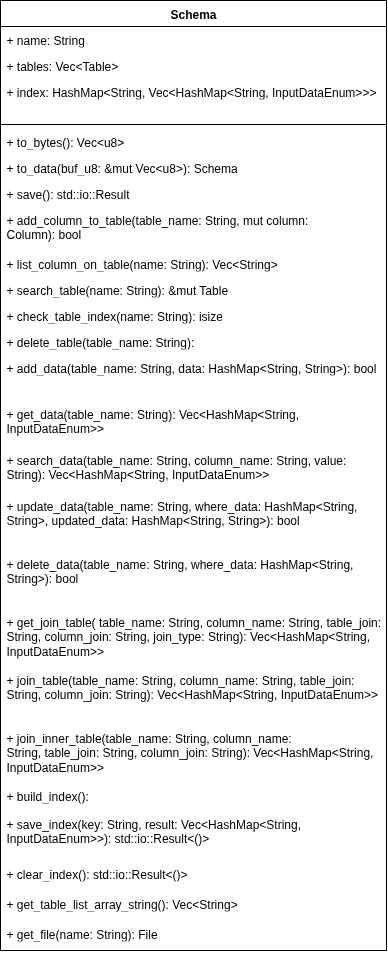

The diagram above was exported from draw.io. Its source (the exported page's mxGraphModel, read from the mxfile embedded in the PNG):
<mxGraphModel dx="1106" dy="1569" grid="1" gridSize="10" guides="1" tooltips="1" connect="1" arrows="1" fold="1" page="1" pageScale="1" pageWidth="827" pageHeight="1169" math="0" shadow="0">
  <root>
    <mxCell id="WIyWlLk6GJQsqaUBKTNV-0" />
    <mxCell id="WIyWlLk6GJQsqaUBKTNV-1" parent="WIyWlLk6GJQsqaUBKTNV-0" />
    <mxCell id="oxEGeRMKE_gp69W41Grm-9" value="Schema" style="swimlane;fontStyle=1;align=center;verticalAlign=top;childLayout=stackLayout;horizontal=1;startSize=26;horizontalStack=0;resizeParent=1;resizeParentMax=0;resizeLast=0;collapsible=1;marginBottom=0;whiteSpace=wrap;html=1;" vertex="1" parent="WIyWlLk6GJQsqaUBKTNV-1">
      <mxGeometry x="210" y="80" width="386" height="950" as="geometry" />
    </mxCell>
    <mxCell id="oxEGeRMKE_gp69W41Grm-10" value="+ name: String" style="text;strokeColor=none;fillColor=none;align=left;verticalAlign=top;spacingLeft=4;spacingRight=4;overflow=hidden;rotatable=0;points=[[0,0.5],[1,0.5]];portConstraint=eastwest;whiteSpace=wrap;html=1;" vertex="1" parent="oxEGeRMKE_gp69W41Grm-9">
      <mxGeometry y="26" width="386" height="26" as="geometry" />
    </mxCell>
    <mxCell id="oxEGeRMKE_gp69W41Grm-14" value="+ tables: Vec&amp;lt;Table&amp;gt;" style="text;strokeColor=none;fillColor=none;align=left;verticalAlign=top;spacingLeft=4;spacingRight=4;overflow=hidden;rotatable=0;points=[[0,0.5],[1,0.5]];portConstraint=eastwest;whiteSpace=wrap;html=1;" vertex="1" parent="oxEGeRMKE_gp69W41Grm-9">
      <mxGeometry y="52" width="386" height="26" as="geometry" />
    </mxCell>
    <mxCell id="oxEGeRMKE_gp69W41Grm-15" value="+ index: HashMap&amp;lt;String, Vec&amp;lt;HashMap&amp;lt;String, InputDataEnum&amp;gt;&amp;gt;&amp;gt;" style="text;strokeColor=none;fillColor=none;align=left;verticalAlign=top;spacingLeft=4;spacingRight=4;overflow=hidden;rotatable=0;points=[[0,0.5],[1,0.5]];portConstraint=eastwest;whiteSpace=wrap;html=1;" vertex="1" parent="oxEGeRMKE_gp69W41Grm-9">
      <mxGeometry y="78" width="386" height="42" as="geometry" />
    </mxCell>
    <mxCell id="oxEGeRMKE_gp69W41Grm-11" value="" style="line;strokeWidth=1;fillColor=none;align=left;verticalAlign=middle;spacingTop=-1;spacingLeft=3;spacingRight=3;rotatable=0;labelPosition=right;points=[];portConstraint=eastwest;strokeColor=inherit;" vertex="1" parent="oxEGeRMKE_gp69W41Grm-9">
      <mxGeometry y="120" width="386" height="8" as="geometry" />
    </mxCell>
    <mxCell id="oxEGeRMKE_gp69W41Grm-12" value="+ to_bytes(): Vec&amp;lt;u8&amp;gt;" style="text;strokeColor=none;fillColor=none;align=left;verticalAlign=top;spacingLeft=4;spacingRight=4;overflow=hidden;rotatable=0;points=[[0,0.5],[1,0.5]];portConstraint=eastwest;whiteSpace=wrap;html=1;" vertex="1" parent="oxEGeRMKE_gp69W41Grm-9">
      <mxGeometry y="128" width="386" height="26" as="geometry" />
    </mxCell>
    <mxCell id="oxEGeRMKE_gp69W41Grm-16" value="+ to_data(buf_u8: &amp;amp;mut Vec&amp;lt;u8&amp;gt;): Schema" style="text;strokeColor=none;fillColor=none;align=left;verticalAlign=top;spacingLeft=4;spacingRight=4;overflow=hidden;rotatable=0;points=[[0,0.5],[1,0.5]];portConstraint=eastwest;whiteSpace=wrap;html=1;" vertex="1" parent="oxEGeRMKE_gp69W41Grm-9">
      <mxGeometry y="154" width="386" height="26" as="geometry" />
    </mxCell>
    <mxCell id="oxEGeRMKE_gp69W41Grm-17" value="+ save(): std::io::Result" style="text;strokeColor=none;fillColor=none;align=left;verticalAlign=top;spacingLeft=4;spacingRight=4;overflow=hidden;rotatable=0;points=[[0,0.5],[1,0.5]];portConstraint=eastwest;whiteSpace=wrap;html=1;" vertex="1" parent="oxEGeRMKE_gp69W41Grm-9">
      <mxGeometry y="180" width="386" height="26" as="geometry" />
    </mxCell>
    <mxCell id="oxEGeRMKE_gp69W41Grm-18" value="+ add_column_to_table(table_name: String, mut column: Column):&amp;nbsp;bool" style="text;strokeColor=none;fillColor=none;align=left;verticalAlign=top;spacingLeft=4;spacingRight=4;overflow=hidden;rotatable=0;points=[[0,0.5],[1,0.5]];portConstraint=eastwest;whiteSpace=wrap;html=1;" vertex="1" parent="oxEGeRMKE_gp69W41Grm-9">
      <mxGeometry y="206" width="386" height="44" as="geometry" />
    </mxCell>
    <mxCell id="oxEGeRMKE_gp69W41Grm-19" value="+ list_column_on_table(name: String): Vec&amp;lt;String&amp;gt;" style="text;strokeColor=none;fillColor=none;align=left;verticalAlign=top;spacingLeft=4;spacingRight=4;overflow=hidden;rotatable=0;points=[[0,0.5],[1,0.5]];portConstraint=eastwest;whiteSpace=wrap;html=1;" vertex="1" parent="oxEGeRMKE_gp69W41Grm-9">
      <mxGeometry y="250" width="386" height="26" as="geometry" />
    </mxCell>
    <mxCell id="oxEGeRMKE_gp69W41Grm-20" value="+ search_table(name: String): &amp;amp;mut Table" style="text;strokeColor=none;fillColor=none;align=left;verticalAlign=top;spacingLeft=4;spacingRight=4;overflow=hidden;rotatable=0;points=[[0,0.5],[1,0.5]];portConstraint=eastwest;whiteSpace=wrap;html=1;" vertex="1" parent="oxEGeRMKE_gp69W41Grm-9">
      <mxGeometry y="276" width="386" height="26" as="geometry" />
    </mxCell>
    <mxCell id="oxEGeRMKE_gp69W41Grm-21" value="+ check_table_index(name: String): isize" style="text;strokeColor=none;fillColor=none;align=left;verticalAlign=top;spacingLeft=4;spacingRight=4;overflow=hidden;rotatable=0;points=[[0,0.5],[1,0.5]];portConstraint=eastwest;whiteSpace=wrap;html=1;" vertex="1" parent="oxEGeRMKE_gp69W41Grm-9">
      <mxGeometry y="302" width="386" height="26" as="geometry" />
    </mxCell>
    <mxCell id="oxEGeRMKE_gp69W41Grm-22" value="+ delete_table(table_name: String):&amp;nbsp;" style="text;strokeColor=none;fillColor=none;align=left;verticalAlign=top;spacingLeft=4;spacingRight=4;overflow=hidden;rotatable=0;points=[[0,0.5],[1,0.5]];portConstraint=eastwest;whiteSpace=wrap;html=1;" vertex="1" parent="oxEGeRMKE_gp69W41Grm-9">
      <mxGeometry y="328" width="386" height="26" as="geometry" />
    </mxCell>
    <mxCell id="oxEGeRMKE_gp69W41Grm-23" value="+ add_data(table_name: String, data: HashMap&amp;lt;String, String&amp;gt;):&amp;nbsp;bool" style="text;strokeColor=none;fillColor=none;align=left;verticalAlign=top;spacingLeft=4;spacingRight=4;overflow=hidden;rotatable=0;points=[[0,0.5],[1,0.5]];portConstraint=eastwest;whiteSpace=wrap;html=1;" vertex="1" parent="oxEGeRMKE_gp69W41Grm-9">
      <mxGeometry y="354" width="386" height="46" as="geometry" />
    </mxCell>
    <mxCell id="oxEGeRMKE_gp69W41Grm-24" value="+ get_data(table_name: String):&amp;nbsp;Vec&amp;lt;HashMap&amp;lt;String, InputDataEnum&amp;gt;&amp;gt;" style="text;strokeColor=none;fillColor=none;align=left;verticalAlign=top;spacingLeft=4;spacingRight=4;overflow=hidden;rotatable=0;points=[[0,0.5],[1,0.5]];portConstraint=eastwest;whiteSpace=wrap;html=1;" vertex="1" parent="oxEGeRMKE_gp69W41Grm-9">
      <mxGeometry y="400" width="386" height="46" as="geometry" />
    </mxCell>
    <mxCell id="oxEGeRMKE_gp69W41Grm-25" value="+ search_data(&lt;span style=&quot;background-color: transparent;&quot;&gt;table_name: String,&amp;nbsp;&lt;/span&gt;&lt;span style=&quot;background-color: transparent; color: light-dark(rgb(0, 0, 0), rgb(255, 255, 255));&quot;&gt;column_name: String,&amp;nbsp;&lt;/span&gt;&lt;span style=&quot;background-color: transparent; color: light-dark(rgb(0, 0, 0), rgb(255, 255, 255));&quot;&gt;value: String&lt;/span&gt;&lt;span style=&quot;background-color: transparent; color: light-dark(rgb(0, 0, 0), rgb(255, 255, 255));&quot;&gt;):&amp;nbsp;&lt;/span&gt;Vec&amp;lt;HashMap&amp;lt;String, InputDataEnum&amp;gt;&amp;gt;" style="text;strokeColor=none;fillColor=none;align=left;verticalAlign=top;spacingLeft=4;spacingRight=4;overflow=hidden;rotatable=0;points=[[0,0.5],[1,0.5]];portConstraint=eastwest;whiteSpace=wrap;html=1;" vertex="1" parent="oxEGeRMKE_gp69W41Grm-9">
      <mxGeometry y="446" width="386" height="46" as="geometry" />
    </mxCell>
    <mxCell id="oxEGeRMKE_gp69W41Grm-26" value="+ update_data(&lt;span style=&quot;background-color: transparent;&quot;&gt;table_name: String,&amp;nbsp;&lt;/span&gt;&lt;span style=&quot;background-color: transparent; color: light-dark(rgb(0, 0, 0), rgb(255, 255, 255));&quot;&gt;where_data: HashMap&amp;lt;String, String&amp;gt;,&amp;nbsp;&lt;/span&gt;&lt;span style=&quot;background-color: transparent; color: light-dark(rgb(0, 0, 0), rgb(255, 255, 255));&quot;&gt;updated_data: HashMap&amp;lt;String, String&amp;gt;&lt;/span&gt;&lt;span style=&quot;background-color: transparent; color: light-dark(rgb(0, 0, 0), rgb(255, 255, 255));&quot;&gt;):&amp;nbsp;&lt;/span&gt;&lt;span style=&quot;background-color: transparent;&quot;&gt;bool&lt;br&gt;&lt;/span&gt;" style="text;strokeColor=none;fillColor=none;align=left;verticalAlign=top;spacingLeft=4;spacingRight=4;overflow=hidden;rotatable=0;points=[[0,0.5],[1,0.5]];portConstraint=eastwest;whiteSpace=wrap;html=1;" vertex="1" parent="oxEGeRMKE_gp69W41Grm-9">
      <mxGeometry y="492" width="386" height="58" as="geometry" />
    </mxCell>
    <mxCell id="oxEGeRMKE_gp69W41Grm-63" value="+ delete_data(table_name: String, where_data: HashMap&amp;lt;String, String&amp;gt;&lt;span style=&quot;background-color: transparent; color: light-dark(rgb(0, 0, 0), rgb(255, 255, 255));&quot;&gt;):&amp;nbsp;&lt;/span&gt;&lt;span style=&quot;background-color: transparent;&quot;&gt;bool&lt;br&gt;&lt;/span&gt;" style="text;strokeColor=none;fillColor=none;align=left;verticalAlign=top;spacingLeft=4;spacingRight=4;overflow=hidden;rotatable=0;points=[[0,0.5],[1,0.5]];portConstraint=eastwest;whiteSpace=wrap;html=1;" vertex="1" parent="oxEGeRMKE_gp69W41Grm-9">
      <mxGeometry y="550" width="386" height="58" as="geometry" />
    </mxCell>
    <mxCell id="oxEGeRMKE_gp69W41Grm-64" value="+ get_join_table(&lt;span style=&quot;background-color: transparent;&quot;&gt;&amp;nbsp;table_name: String,&amp;nbsp;&lt;/span&gt;&lt;span style=&quot;background-color: transparent; color: light-dark(rgb(0, 0, 0), rgb(255, 255, 255));&quot;&gt;column_name: String,&amp;nbsp;&lt;/span&gt;&lt;span style=&quot;background-color: transparent; color: light-dark(rgb(0, 0, 0), rgb(255, 255, 255));&quot;&gt;table_join: String,&amp;nbsp;&lt;/span&gt;&lt;span style=&quot;background-color: transparent; color: light-dark(rgb(0, 0, 0), rgb(255, 255, 255));&quot;&gt;column_join: String,&amp;nbsp;&lt;/span&gt;&lt;span style=&quot;background-color: transparent; color: light-dark(rgb(0, 0, 0), rgb(255, 255, 255));&quot;&gt;join_type: String&lt;/span&gt;&lt;span style=&quot;background-color: transparent; color: light-dark(rgb(0, 0, 0), rgb(255, 255, 255));&quot;&gt;):&amp;nbsp;&lt;/span&gt;&lt;span style=&quot;background-color: transparent;&quot;&gt;Vec&amp;lt;HashMap&amp;lt;String, InputDataEnum&amp;gt;&amp;gt;&lt;br&gt;&lt;/span&gt;" style="text;strokeColor=none;fillColor=none;align=left;verticalAlign=top;spacingLeft=4;spacingRight=4;overflow=hidden;rotatable=0;points=[[0,0.5],[1,0.5]];portConstraint=eastwest;whiteSpace=wrap;html=1;" vertex="1" parent="oxEGeRMKE_gp69W41Grm-9">
      <mxGeometry y="608" width="386" height="58" as="geometry" />
    </mxCell>
    <mxCell id="oxEGeRMKE_gp69W41Grm-65" value="+ join_table(&lt;span style=&quot;background-color: transparent;&quot;&gt;table_name: String,&amp;nbsp;&lt;/span&gt;&lt;span style=&quot;background-color: transparent; color: light-dark(rgb(0, 0, 0), rgb(255, 255, 255));&quot;&gt;column_name: String,&amp;nbsp;&lt;/span&gt;&lt;span style=&quot;background-color: transparent; color: light-dark(rgb(0, 0, 0), rgb(255, 255, 255));&quot;&gt;table_join: String,&amp;nbsp;&lt;/span&gt;&lt;span style=&quot;background-color: transparent; color: light-dark(rgb(0, 0, 0), rgb(255, 255, 255));&quot;&gt;column_join: String&lt;/span&gt;&lt;span style=&quot;background-color: transparent; color: light-dark(rgb(0, 0, 0), rgb(255, 255, 255));&quot;&gt;):&amp;nbsp;&lt;/span&gt;&lt;span style=&quot;background-color: transparent;&quot;&gt;Vec&amp;lt;HashMap&amp;lt;String, InputDataEnum&amp;gt;&amp;gt;&lt;br&gt;&lt;/span&gt;" style="text;strokeColor=none;fillColor=none;align=left;verticalAlign=top;spacingLeft=4;spacingRight=4;overflow=hidden;rotatable=0;points=[[0,0.5],[1,0.5]];portConstraint=eastwest;whiteSpace=wrap;html=1;" vertex="1" parent="oxEGeRMKE_gp69W41Grm-9">
      <mxGeometry y="666" width="386" height="58" as="geometry" />
    </mxCell>
    <mxCell id="oxEGeRMKE_gp69W41Grm-66" value="+ join_inner_table(&lt;span style=&quot;background-color: transparent;&quot;&gt;table_name: String,&amp;nbsp;&lt;/span&gt;&lt;span style=&quot;background-color: transparent; color: light-dark(rgb(0, 0, 0), rgb(255, 255, 255));&quot;&gt;column_name: String,&amp;nbsp;&lt;/span&gt;&lt;span style=&quot;background-color: transparent; color: light-dark(rgb(0, 0, 0), rgb(255, 255, 255));&quot;&gt;table_join: String,&amp;nbsp;&lt;/span&gt;&lt;span style=&quot;background-color: transparent; color: light-dark(rgb(0, 0, 0), rgb(255, 255, 255));&quot;&gt;column_join: String&lt;/span&gt;&lt;span style=&quot;background-color: transparent; color: light-dark(rgb(0, 0, 0), rgb(255, 255, 255));&quot;&gt;):&amp;nbsp;&lt;/span&gt;&lt;span style=&quot;background-color: transparent; color: light-dark(rgb(0, 0, 0), rgb(255, 255, 255));&quot;&gt;Vec&amp;lt;HashMap&amp;lt;String, InputDataEnum&amp;gt;&amp;gt;&lt;/span&gt;&lt;span style=&quot;background-color: transparent;&quot;&gt;&lt;br&gt;&lt;/span&gt;" style="text;strokeColor=none;fillColor=none;align=left;verticalAlign=top;spacingLeft=4;spacingRight=4;overflow=hidden;rotatable=0;points=[[0,0.5],[1,0.5]];portConstraint=eastwest;whiteSpace=wrap;html=1;" vertex="1" parent="oxEGeRMKE_gp69W41Grm-9">
      <mxGeometry y="724" width="386" height="58" as="geometry" />
    </mxCell>
    <mxCell id="oxEGeRMKE_gp69W41Grm-67" value="+ build_index(&lt;span style=&quot;background-color: transparent; color: light-dark(rgb(0, 0, 0), rgb(255, 255, 255));&quot;&gt;):&amp;nbsp;&lt;/span&gt;&lt;span style=&quot;background-color: transparent;&quot;&gt;&lt;br&gt;&lt;/span&gt;" style="text;strokeColor=none;fillColor=none;align=left;verticalAlign=top;spacingLeft=4;spacingRight=4;overflow=hidden;rotatable=0;points=[[0,0.5],[1,0.5]];portConstraint=eastwest;whiteSpace=wrap;html=1;" vertex="1" parent="oxEGeRMKE_gp69W41Grm-9">
      <mxGeometry y="782" width="386" height="28" as="geometry" />
    </mxCell>
    <mxCell id="oxEGeRMKE_gp69W41Grm-68" value="+ save_index(&lt;span style=&quot;background-color: transparent;&quot;&gt;key: String,&amp;nbsp;&lt;/span&gt;&lt;span style=&quot;background-color: transparent;&quot;&gt;result: Vec&amp;lt;HashMap&amp;lt;String, InputDataEnum&amp;gt;&amp;gt;&lt;/span&gt;&lt;span style=&quot;background-color: transparent; color: light-dark(rgb(0, 0, 0), rgb(255, 255, 255));&quot;&gt;):&amp;nbsp;&lt;/span&gt;&lt;span style=&quot;background-color: transparent;&quot;&gt;std::io::Result&amp;lt;()&amp;gt;&lt;br&gt;&lt;/span&gt;" style="text;strokeColor=none;fillColor=none;align=left;verticalAlign=top;spacingLeft=4;spacingRight=4;overflow=hidden;rotatable=0;points=[[0,0.5],[1,0.5]];portConstraint=eastwest;whiteSpace=wrap;html=1;" vertex="1" parent="oxEGeRMKE_gp69W41Grm-9">
      <mxGeometry y="810" width="386" height="50" as="geometry" />
    </mxCell>
    <mxCell id="oxEGeRMKE_gp69W41Grm-69" value="+ clear_index(&lt;span style=&quot;background-color: transparent; color: light-dark(rgb(0, 0, 0), rgb(255, 255, 255));&quot;&gt;):&amp;nbsp;&lt;/span&gt;&lt;span style=&quot;background-color: transparent;&quot;&gt;std::io::Result&amp;lt;()&amp;gt;&lt;br&gt;&lt;/span&gt;" style="text;strokeColor=none;fillColor=none;align=left;verticalAlign=top;spacingLeft=4;spacingRight=4;overflow=hidden;rotatable=0;points=[[0,0.5],[1,0.5]];portConstraint=eastwest;whiteSpace=wrap;html=1;" vertex="1" parent="oxEGeRMKE_gp69W41Grm-9">
      <mxGeometry y="860" width="386" height="30" as="geometry" />
    </mxCell>
    <mxCell id="oxEGeRMKE_gp69W41Grm-70" value="+ get_table_list_array_string(&lt;span style=&quot;background-color: transparent; color: light-dark(rgb(0, 0, 0), rgb(255, 255, 255));&quot;&gt;):&amp;nbsp;&lt;/span&gt;&lt;span style=&quot;background-color: transparent;&quot;&gt;Vec&amp;lt;String&amp;gt;&lt;br&gt;&lt;/span&gt;" style="text;strokeColor=none;fillColor=none;align=left;verticalAlign=top;spacingLeft=4;spacingRight=4;overflow=hidden;rotatable=0;points=[[0,0.5],[1,0.5]];portConstraint=eastwest;whiteSpace=wrap;html=1;" vertex="1" parent="oxEGeRMKE_gp69W41Grm-9">
      <mxGeometry y="890" width="386" height="30" as="geometry" />
    </mxCell>
    <mxCell id="oxEGeRMKE_gp69W41Grm-71" value="+ get_file(name: String&lt;span style=&quot;background-color: transparent; color: light-dark(rgb(0, 0, 0), rgb(255, 255, 255));&quot;&gt;):&amp;nbsp;&lt;/span&gt;&lt;span style=&quot;background-color: transparent;&quot;&gt;File&lt;br&gt;&lt;/span&gt;" style="text;strokeColor=none;fillColor=none;align=left;verticalAlign=top;spacingLeft=4;spacingRight=4;overflow=hidden;rotatable=0;points=[[0,0.5],[1,0.5]];portConstraint=eastwest;whiteSpace=wrap;html=1;" vertex="1" parent="oxEGeRMKE_gp69W41Grm-9">
      <mxGeometry y="920" width="386" height="30" as="geometry" />
    </mxCell>
  </root>
</mxGraphModel>